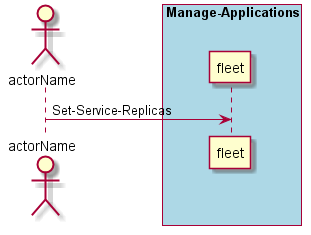

The diagram above was rendered by PlantUML. Its source (embedded in the PNG):
@startuml
Actor "actorName" as A

box "Manage-Applications" #lightblue
participant "fleet" as S
A -> S : Set-Service-Replicas
end box

@enduml